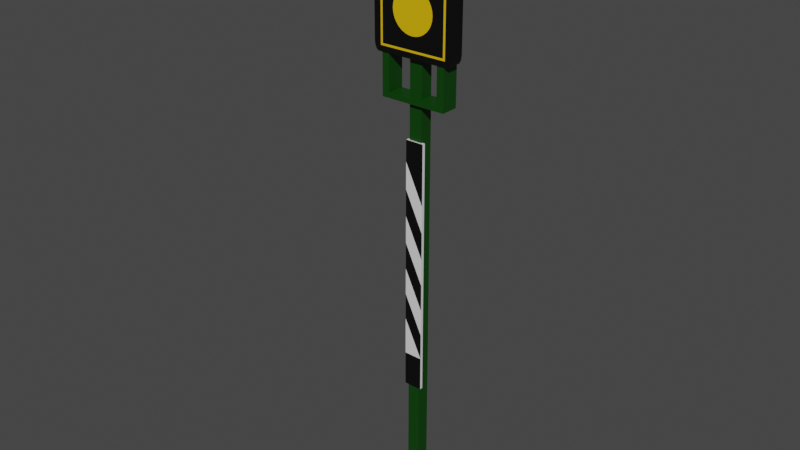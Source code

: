 # Source: Signal_B_0-Signal_B_1.blend  (saved by Blender 3.4.6; exported with 4.5.12 LTS)
import bpy
from mathutils import Matrix  # noqa: F401  (used for matrix-valued properties, if any)

bpy.ops.wm.read_factory_settings(use_empty=True)
scene = bpy.context.scene
scene.name = 'Scene'

# ---- collections
col_collection = bpy.data.collections.new('Collection'); scene.collection.children.link(col_collection)

# ---- materials (node trees are filled in below, after node groups)
mat_material_003 = bpy.data.materials.new('Material.003')
mat_material_003.use_transparent_shadow = False
mat_material_001 = bpy.data.materials.new('Material.001')
mat_material_001.use_transparent_shadow = False
mat_material_002 = bpy.data.materials.new('Material.002')
mat_material_002.use_transparent_shadow = False
mat_material = bpy.data.materials.new('Material')
mat_material.alpha_threshold = 0.0
mat_material.use_transparent_shadow = False
mat_material.roughness = 0.5
mat_material.line_color = (0.0, 0.0, 0.0, 1.0)

# ---- material node trees
mat_material_003.use_nodes = True; mat_material_003.node_tree.nodes.clear()
_N = mat_material_003.node_tree.nodes; _L = mat_material_003.node_tree.links
n0 = _N.new('ShaderNodeBsdfPrincipled'); n0.name = 'Principled BSDF'; n0.location = (10, 300)
n0.distribution = 'GGX'
n0.subsurface_method = 'RANDOM_WALK_SKIN'
n0.inputs[0].default_value = (0.001079, 0.05141, 0.0, 1.0)
n0.inputs[3].default_value = 1.45
n0.inputs[27].default_value = (0.0, 0.0, 0.0, 1.0)
n0.inputs[28].default_value = 1.0
n1 = _N.new('ShaderNodeOutputMaterial'); n1.name = 'Material Output'; n1.location = (300, 300)
_L.new(n0.outputs[0], n1.inputs[0])
n1.is_active_output = True
mat_material_001.use_nodes = True; mat_material_001.node_tree.nodes.clear()
_N = mat_material_001.node_tree.nodes; _L = mat_material_001.node_tree.links
n0 = _N.new('ShaderNodeBsdfPrincipled'); n0.name = 'Principled BSDF'; n0.location = (10, 300)
n0.distribution = 'GGX'
n0.subsurface_method = 'RANDOM_WALK_SKIN'
n0.inputs[0].default_value = (0.0, 0.0, 0.0, 1.0)
n0.inputs[3].default_value = 1.45
n0.inputs[27].default_value = (0.0, 0.0, 0.0, 1.0)
n0.inputs[28].default_value = 1.0
n1 = _N.new('ShaderNodeOutputMaterial'); n1.name = 'Material Output'; n1.location = (300, 300)
_L.new(n0.outputs[0], n1.inputs[0])
n1.is_active_output = True
mat_material_002.use_nodes = True; mat_material_002.node_tree.nodes.clear()
_N = mat_material_002.node_tree.nodes; _L = mat_material_002.node_tree.links
n0 = _N.new('ShaderNodeBsdfPrincipled'); n0.name = 'Principled BSDF'; n0.location = (10, 300)
n0.distribution = 'GGX'
n0.subsurface_method = 'RANDOM_WALK_SKIN'
n0.inputs[0].default_value = (0.8, 0.4877, 0.0, 1.0)
n0.inputs[3].default_value = 1.45
n0.inputs[27].default_value = (0.0, 0.0, 0.0, 1.0)
n0.inputs[28].default_value = 1.0
n1 = _N.new('ShaderNodeOutputMaterial'); n1.name = 'Material Output'; n1.location = (300, 300)
_L.new(n0.outputs[0], n1.inputs[0])
n1.is_active_output = True
mat_material.use_nodes = True; mat_material.node_tree.nodes.clear()
_N = mat_material.node_tree.nodes; _L = mat_material.node_tree.links
n0 = _N.new('ShaderNodeOutputMaterial'); n0.name = 'Material Output'; n0.location = (300, 300)
n1 = _N.new('ShaderNodeBsdfPrincipled'); n1.name = 'Principled BSDF'; n1.location = (10, 300)
n1.distribution = 'GGX'
n1.subsurface_method = 'RANDOM_WALK_SKIN'
n1.inputs[3].default_value = 1.45
n1.inputs[27].default_value = (0.0, 0.0, 0.0, 1.0)
n1.inputs[28].default_value = 1.0
_L.new(n1.outputs[0], n0.inputs[0])
n0.is_active_output = True

# ---- world
world_world = bpy.data.worlds.new('World'); scene.world = world_world
world_world.use_nodes = True; world_world.node_tree.nodes.clear()
_N = world_world.node_tree.nodes; _L = world_world.node_tree.links
n0 = _N.new('ShaderNodeOutputWorld'); n0.name = 'World Output'; n0.location = (300, 300)
n1 = _N.new('ShaderNodeBackground'); n1.name = 'Background'; n1.location = (10, 300)
n1.inputs[0].default_value = (0.05088, 0.05088, 0.05088, 1.0)
_L.new(n1.outputs[0], n0.inputs[0])
n0.is_active_output = True
world_world.color = (0.05088, 0.05088, 0.05088)
world_world.use_sun_shadow = False
world_world.sun_shadow_jitter_overblur = 0.0

# ---- meshes
me_cube_001 = bpy.data.meshes.new('Cube.001')
me_cube_001.from_pydata([(-1.0, -1.0, -0.7913), (-1.0, -1.0, 1.0), (-1.0, 1.0, -0.7913), (-1.0, 1.0, 1.0), (1.0, -1.0, -0.7913), (1.0, -1.0, 1.0), (1.0, 1.0, -0.7913), (1.0, 1.0, 1.0), (-1.0, 1.0, -0.8138), (-1.0, -1.0, -0.8138), (1.0, 1.0, -0.8138), (1.0, -1.0, -0.8138), (-1.0, 1.0, -0.9961), (-1.0, -1.0, -0.9961), (1.0, 1.0, -0.9961), (1.0, -1.0, -0.9961), (-4.007, 1.0, -0.7913), (-4.007, -1.0, -0.7913), (-4.007, 1.0, -0.8138), (-4.007, -1.0, -0.8138), (4.007, -1.0, -0.7913), (4.007, 1.0, -0.7913), (4.007, -1.0, -0.8138), (4.007, 1.0, -0.8138), (5.126, -1.0, -0.7913), (5.126, 1.0, -0.7913), (5.126, -1.0, -0.8138), (5.126, 1.0, -0.8138), (-4.007, 1.0, -0.7913), (-4.007, -1.0, -0.7913), (-5.126, 1.0, -0.7913), (-5.126, -1.0, -0.7913), (-5.126, 1.0, -0.8138), (-5.126, -1.0, -0.8138), (-4.007, 1.0, -1.021), (-4.007, -1.0, -1.021), (4.007, -1.0, -1.021), (4.007, 1.0, -1.021), (5.126, -1.0, -1.021), (5.126, 1.0, -1.021), (-5.126, 1.0, -1.021), (-5.126, -1.0, -1.021), (-1.0, -1.724, -0.7913), (1.0, -1.724, -0.7913), (-1.0, -1.724, -0.8138), (1.0, -1.724, -0.8138), (-4.007, -1.724, -0.8138), (-4.007, -1.724, -0.7913), (4.007, -1.724, -0.7913), (4.007, -1.724, -0.8138), (5.126, -1.724, -0.7913), (5.126, -1.724, -0.8138), (-5.126, -1.724, -0.8138), (-5.126, -1.724, -0.7913), (4.007, -1.724, -1.021), (5.126, -1.724, -1.021), (-5.126, -1.724, -1.021), (-4.007, -1.724, -1.021)], [], [(0, 1, 3, 2), (2, 3, 7, 6), (6, 7, 5, 4), (4, 5, 1, 0), (0, 2, 16, 17), (7, 3, 1, 5), (10, 11, 15, 14), (6, 4, 20, 21), (36, 38, 55, 54), (2, 6, 10, 8), (12, 14, 15, 13), (9, 8, 12, 13), (11, 9, 13, 15), (8, 10, 14, 12), (35, 19, 46, 57), (2, 8, 18, 16), (8, 9, 19, 18), (31, 33, 52, 53), (19, 9, 44, 46), (11, 22, 49, 45), (11, 10, 23, 22), (10, 6, 21, 23), (25, 24, 26, 27), (21, 20, 24, 25), (23, 21, 25, 27), (18, 19, 35, 34), (17, 16, 28, 29), (31, 30, 32, 33), (23, 27, 39, 37), (16, 18, 32, 30), (17, 16, 30, 31), (36, 37, 39, 38), (34, 35, 41, 40), (24, 20, 48, 50), (33, 32, 40, 41), (27, 26, 38, 39), (32, 18, 34, 40), (22, 23, 37, 36), (22, 36, 54, 49), (43, 42, 44, 45), (46, 47, 53, 52), (44, 42, 47, 46), (48, 49, 51, 50), (43, 45, 49, 48), (46, 52, 56, 57), (51, 49, 54, 55), (17, 31, 53, 47), (9, 11, 45, 44), (33, 41, 56, 52), (26, 24, 50, 51), (41, 35, 57, 56), (4, 0, 42, 43), (38, 26, 51, 55), (20, 4, 43, 48), (0, 17, 47, 42)])
_uv = me_cube_001.uv_layers.new(name='UVMap')
_uv.uv.foreach_set('vector', [0.375, 0.0, 0.625, 0.0, 0.625, 0.25, 0.375, 0.25, 0.375, 0.25, 0.625, 0.25, 0.625, 0.5, 0.375, 0.5, 0.375, 0.5, 0.625, 0.5, 0.625, 0.75, 0.375, 0.75, 0.375, 0.75, 0.625, 0.75, 0.625, 1.0, 0.375, 1.0, 0.375, 0.0, 0.375, 0.25, 0.375, 0.25, 0.375, 0.0, 0.625, 0.5, 0.875, 0.5, 0.875, 0.75, 0.625, 0.75, 0.375, 0.5, 0.375, 0.75, 0.375, 0.75, 0.375, 0.5, 0.375, 0.5, 0.375, 0.75, 0.375, 0.75, 0.375, 0.5, 0.375, 0.75, 0.375, 0.75, 0.375, 0.75, 0.375, 0.75, 0.375, 0.25, 0.375, 0.5, 0.375, 0.5, 0.375, 0.25, 0.125, 0.5, 0.375, 0.5, 0.375, 0.75, 0.125, 0.75, 0.375, 0.0, 0.375, 0.25, 0.375, 0.25, 0.375, 0.0, 0.375, 0.75, 0.375, 1.0, 0.375, 1.0, 0.375, 0.75, 0.375, 0.25, 0.375, 0.5, 0.375, 0.5, 0.375, 0.25, 0.375, 0.0, 0.375, 0.0, 0.375, 0.0, 0.375, 0.0, 0.375, 0.25, 0.375, 0.25, 0.375, 0.25, 0.375, 0.25, 0.375, 0.25, 0.375, 0.0, 0.375, 0.0, 0.375, 0.25, 0.375, 0.0, 0.375, 0.0, 0.375, 0.0, 0.375, 0.0, 0.375, 0.0, 0.375, 0.0, 0.375, 0.0, 0.375, 0.0, 0.375, 0.75, 0.375, 0.75, 0.375, 0.75, 0.375, 0.75, 0.375, 0.75, 0.375, 0.5, 0.375, 0.5, 0.375, 0.75, 0.375, 0.5, 0.375, 0.5, 0.375, 0.5, 0.375, 0.5, 0.375, 0.5, 0.375, 0.75, 0.375, 0.75, 0.375, 0.5, 0.375, 0.5, 0.375, 0.75, 0.375, 0.75, 0.375, 0.5, 0.375, 0.5, 0.375, 0.5, 0.375, 0.5, 0.375, 0.5, 0.375, 0.25, 0.375, 0.0, 0.375, 0.0, 0.375, 0.25, 0.375, 0.0, 0.375, 0.25, 0.375, 0.25, 0.375, 0.0, 0.375, 0.0, 0.375, 0.25, 0.375, 0.25, 0.375, 0.0, 0.375, 0.5, 0.375, 0.5, 0.375, 0.5, 0.375, 0.5, 0.375, 0.25, 0.375, 0.25, 0.375, 0.25, 0.375, 0.25, 0.375, 0.0, 0.375, 0.25, 0.375, 0.25, 0.375, 0.0, 0.375, 0.75, 0.375, 0.5, 0.375, 0.5, 0.375, 0.75, 0.375, 0.25, 0.375, 0.0, 0.375, 0.0, 0.375, 0.25, 0.375, 0.75, 0.375, 0.75, 0.375, 0.75, 0.375, 0.75, 0.375, 0.0, 0.375, 0.25, 0.375, 0.25, 0.375, 0.0, 0.375, 0.5, 0.375, 0.75, 0.375, 0.75, 0.375, 0.5, 0.375, 0.25, 0.375, 0.25, 0.375, 0.25, 0.375, 0.25, 0.375, 0.75, 0.375, 0.5, 0.375, 0.5, 0.375, 0.75, 0.375, 0.75, 0.375, 0.75, 0.375, 0.75, 0.375, 0.75, 0.375, 0.75, 0.375, 1.0, 0.375, 1.0, 0.375, 0.75, 0.375, 1.0, 0.375, 1.0, 0.375, 1.0, 0.375, 1.0, 0.375, 1.0, 0.375, 1.0, 0.375, 1.0, 0.375, 1.0, 0.375, 0.75, 0.375, 0.75, 0.375, 0.75, 0.375, 0.75, 0.375, 0.75, 0.375, 0.75, 0.375, 0.75, 0.375, 0.75, 0.375, 1.0, 0.375, 1.0, 0.375, 1.0, 0.375, 1.0, 0.375, 0.75, 0.375, 0.75, 0.375, 0.75, 0.375, 0.75, 0.375, 0.0, 0.375, 0.0, 0.375, 0.0, 0.375, 0.0, 0.375, 1.0, 0.375, 0.75, 0.375, 0.75, 0.375, 1.0, 0.375, 0.0, 0.375, 0.0, 0.375, 0.0, 0.375, 0.0, 0.375, 0.75, 0.375, 0.75, 0.375, 0.75, 0.375, 0.75, 0.375, 0.0, 0.375, 0.0, 0.375, 0.0, 0.375, 0.0, 0.375, 0.75, 0.375, 1.0, 0.375, 1.0, 0.375, 0.75, 0.375, 0.75, 0.375, 0.75, 0.375, 0.75, 0.375, 0.75, 0.375, 0.75, 0.375, 0.75, 0.375, 0.75, 0.375, 0.75, 0.375, 0.0, 0.375, 0.0, 0.375, 0.0, 0.375, 0.0])
me_cube_001.materials.append(mat_material_003)
me_cube_001.update()
me_cube_002 = bpy.data.meshes.new('Cube.002')
me_cube_002.from_pydata([(-0.07373, -0.5273, 0.683), (2.633e-10, -0.5273, 0.6867), (-0.1446, -0.5273, 0.672), (-0.21, -0.5273, 0.6541), (-0.2672, -0.5273, 0.6301), (-0.3142, -0.5273, 0.6008), (-0.3492, -0.5273, 0.5674), (-0.3707, -0.5273, 0.5311), (-0.3779, -0.5273, 0.4934), (-0.3707, -0.5273, 0.4556), (-0.3492, -0.5273, 0.4194), (-0.3142, -0.5273, 0.3859), (-0.2672, -0.5273, 0.3566), (-0.21, -0.5273, 0.3326), (-0.1446, -0.5273, 0.3147), (-0.07373, -0.5273, 0.3037), (2.633e-10, -0.5273, 0.3), (0.07373, -0.5273, 0.3037), (0.1446, -0.5273, 0.3147), (0.21, -0.5273, 0.3326), (0.2672, -0.5273, 0.3566), (0.3142, -0.5273, 0.3859), (0.3492, -0.5273, 0.4194), (0.3707, -0.5273, 0.4556), (0.3779, -0.5273, 0.4934), (0.3707, -0.5273, 0.5311), (0.3492, -0.5273, 0.5674), (0.3142, -0.5273, 0.6008), (0.2672, -0.5273, 0.6301), (0.21, -0.5273, 0.6541), (0.1446, -0.5273, 0.672), (0.07373, -0.5273, 0.683), (-0.8807, -1.0, -0.9391), (-0.8807, -1.0, 0.9391), (0.8807, -1.0, -0.9391), (0.8807, -1.0, 0.9391), (-0.9398, -1.0, -0.9676), (-0.9398, -1.0, 0.9676), (0.9398, -1.0, 0.9676), (0.9398, -1.0, -0.9676), (0.2191, -1.0, -0.2051), (0.476, -1.0, -0.313), (0.5724, -1.0, -0.4757), (0.5614, -1.0, -0.4185), (0.5614, -1.0, -0.5328), (0.5289, -1.0, -0.3636), (0.318, -1.0, -0.2322), (0.4048, -1.0, -0.2686), (-0.5614, -1.0, -0.5328), (-0.5724, -1.0, -0.4757), (-0.5289, -1.0, -0.5878), (-0.5289, -1.0, -0.3636), (-0.5614, -1.0, -0.4185), (-0.4048, -1.0, -0.2686), (-0.318, -1.0, -0.7192), (-0.318, -1.0, -0.2322), (-0.4048, -1.0, -0.6828), (-0.2191, -1.0, -0.7463), (-0.476, -1.0, -0.6384), (-0.476, -1.0, -0.313), (-0.1117, -1.0, -0.7629), (-0.1117, -1.0, -0.1884), (0.1117, -1.0, -0.1884), (0.0, -1.0, -0.7686), (0.0, -1.0, -0.1828), (0.2191, -1.0, -0.7463), (0.318, -1.0, -0.7192), (0.5289, -1.0, -0.5878), (0.4048, -1.0, -0.6828), (0.476, -1.0, -0.6384), (0.1117, -1.0, -0.7629), (-0.2191, -1.0, -0.2051), (-0.3492, -1.0, 0.5674), (-0.3142, -1.0, 0.6008), (0.21, -1.0, 0.3326), (0.1446, -1.0, 0.3147), (-0.3707, -1.0, 0.5311), (-0.07373, -1.0, 0.683), (-0.07373, -1.0, 0.3037), (0.2672, -1.0, 0.3566), (-0.1446, -1.0, 0.3147), (0.3142, -1.0, 0.3859), (0.2672, -1.0, 0.6301), (-0.1446, -1.0, 0.672), (2.633e-10, -1.0, 0.3), (-0.21, -1.0, 0.6541), (0.21, -1.0, 0.6541), (0.1446, -1.0, 0.672), (0.07373, -1.0, 0.683), (2.633e-10, -1.0, 0.6867), (0.3492, -1.0, 0.4194), (-0.3779, -1.0, 0.4934), (0.3142, -1.0, 0.6008), (0.3492, -1.0, 0.5674), (0.3707, -1.0, 0.5311), (-0.3707, -1.0, 0.4556), (-0.2672, -1.0, 0.3566), (-0.21, -1.0, 0.3326), (0.3707, -1.0, 0.4556), (0.3779, -1.0, 0.4934), (-0.3492, -1.0, 0.4194), (-0.3142, -1.0, 0.3859), (-0.2672, -1.0, 0.6301), (0.07373, -1.0, 0.3037), (-0.3492, -0.7311, 0.5674), (-0.3142, -0.7311, 0.6008), (-0.3707, -0.7311, 0.5311), (-0.07373, -0.7311, 0.683), (0.2672, -0.7311, 0.6301), (-0.1446, -0.7311, 0.672), (-0.21, -0.7311, 0.6541), (0.21, -0.7311, 0.6541), (0.1446, -0.7311, 0.672), (0.07373, -0.7311, 0.683), (2.633e-10, -0.7311, 0.6867), (-0.3779, -0.7311, 0.4934), (0.3142, -0.7311, 0.6008), (0.3492, -0.7311, 0.5674), (0.3707, -0.7311, 0.5311), (0.3779, -0.7311, 0.4934), (-0.2672, -0.7311, 0.6301), (-0.3492, -2.554, 0.5674), (-0.3142, -3.118, 0.6008), (-0.3707, -2.064, 0.5311), (-0.07373, -5.147, 0.683), (0.2672, -3.716, 0.6301), (-0.1446, -4.796, 0.672), (-0.21, -4.297, 0.6541), (0.21, -4.297, 0.6541), (0.1446, -4.796, 0.672), (0.07373, -5.147, 0.683), (2.633e-10, -5.278, 0.6867), (-0.3779, -1.673, 0.4934), (0.3142, -3.118, 0.6008), (0.3492, -2.554, 0.5674), (0.3707, -2.064, 0.5311), (0.3779, -1.673, 0.4934), (-0.2672, -3.716, 0.6301), (-0.3363, -0.7311, 0.5571), (-0.3041, -0.7311, 0.5878), (-0.3553, -0.7311, 0.5252), (-0.07205, -0.7311, 0.6666), (0.2597, -0.7311, 0.6155), (-0.1412, -0.7311, 0.6559), (-0.2046, -0.7311, 0.6386), (0.2046, -0.7311, 0.6386), (0.1412, -0.7311, 0.6559), (0.07205, -0.7311, 0.6666), (2.633e-10, -0.7311, 0.6702), (-0.3618, -0.7311, 0.4902), (0.3041, -0.7311, 0.5878), (0.3363, -0.7311, 0.5571), (0.3553, -0.7311, 0.5252), (0.3618, -0.7311, 0.4902), (-0.2597, -0.7311, 0.6155), (-0.3377, -2.554, 0.5556), (-0.3054, -3.118, 0.5869), (-0.3564, -2.064, 0.5229), (-0.07275, -5.147, 0.6666), (0.2608, -3.716, 0.6149), (-0.142, -4.796, 0.6557), (-0.2055, -4.297, 0.6383), (0.2055, -4.297, 0.6383), (0.142, -4.796, 0.6557), (0.07275, -5.147, 0.6666), (2.633e-10, -5.278, 0.6702), (-0.3618, -1.673, 0.4902), (0.3054, -3.118, 0.5869), (0.3377, -2.554, 0.5556), (0.3564, -2.064, 0.5229), (0.3618, -1.673, 0.4902), (-0.2608, -3.716, 0.6149), (-0.9994, 0.1889, -1.045), (-1.124, 0.1889, -0.9203), (-1.062, 0.1889, -1.028), (-1.107, 0.1889, -0.9825), (-1.124, 0.1889, 0.9203), (-0.9994, 0.1889, 1.045), (-1.107, 0.1889, 0.9825), (-1.062, 0.1889, 1.028), (1.124, 0.1889, -0.9203), (0.9994, 0.1889, -1.045), (1.107, 0.1889, -0.9825), (1.062, 0.1889, -1.028), (0.9994, 0.1889, 1.045), (1.124, 0.1889, 0.9203), (1.062, 0.1889, 1.028), (1.107, 0.1889, 0.9825), (-1.124, -1.0, -0.9203), (-0.9994, -1.0, -1.045), (-1.009, -1.0, -0.9966), (-1.107, -1.0, -0.9825), (-1.062, -1.0, -1.028), (-0.9994, -1.0, 1.045), (-1.124, -1.0, 0.9203), (-1.009, -1.0, 0.9966), (-1.062, -1.0, 1.028), (-1.107, -1.0, 0.9825), (1.124, -1.0, 0.9203), (0.9994, -1.0, 1.045), (1.009, -1.0, 0.9966), (1.107, -1.0, 0.9825), (1.062, -1.0, 1.028), (0.9994, -1.0, -1.045), (1.124, -1.0, -0.9203), (1.009, -1.0, -0.9966), (1.062, -1.0, -1.028), (1.107, -1.0, -0.9825)], [], [(0, 2, 3, 4, 5, 6, 7, 8, 9, 10, 11, 12, 13, 14, 15, 16, 17, 18, 19, 20, 21, 22, 23, 24, 25, 26, 27, 28, 29, 30, 31, 1), (184, 177, 193, 199), (172, 181, 203, 189), (39, 36, 190, 189, 203, 205), (50, 32, 34, 67, 69, 68, 66, 65, 70, 63, 60, 57, 54, 56, 58), (34, 35, 99, 98, 90, 81, 79, 74, 75, 103, 84, 78, 80, 97, 96, 101, 100, 95, 91, 33, 32, 50, 48, 49, 52, 51, 59, 53, 55, 71, 61, 64, 62, 40, 46, 47, 41, 45, 43, 42, 44, 67), (67, 44, 42, 43, 45, 41, 47, 46, 40, 62, 64, 61, 71, 55, 53, 59, 51, 52, 49, 48, 50, 58, 56, 54, 57, 60, 63, 70, 65, 66, 68, 69), (188, 194, 176, 173), (180, 185, 198, 204), (37, 38, 200, 199, 193, 195), (36, 37, 195, 194, 188, 190), (38, 39, 205, 204, 198, 200), (32, 33, 37, 36), (35, 34, 39, 38), (34, 32, 36, 39), (33, 35, 38, 37), (76, 7, 8, 91), (102, 4, 5, 73), (90, 22, 23, 98), (91, 8, 9, 95), (77, 0, 2, 83), (72, 6, 7, 76), (79, 20, 21, 81), (73, 5, 6, 72), (103, 17, 18, 75), (101, 11, 12, 96), (78, 15, 16, 84), (99, 24, 25, 94), (87, 30, 31, 88), (75, 18, 19, 74), (96, 12, 13, 97), (88, 31, 1, 89), (95, 9, 10, 100), (86, 29, 30, 87), (85, 3, 4, 102), (82, 28, 29, 86), (33, 91, 76, 72, 73, 102, 85, 83, 77, 89, 88, 87, 86, 82, 92, 93, 94, 99, 35), (98, 23, 24, 99), (93, 26, 27, 92), (89, 1, 0, 77), (74, 19, 20, 79), (80, 14, 15, 78), (81, 21, 22, 90), (94, 25, 26, 93), (84, 16, 17, 103), (92, 27, 28, 82), (100, 10, 11, 101), (83, 2, 3, 85), (97, 13, 14, 80), (112, 113, 130, 129), (119, 118, 135, 136), (113, 114, 131, 130), (120, 105, 122, 137), (106, 115, 132, 123), (105, 104, 121, 122), (110, 120, 137, 127), (116, 108, 125, 133), (104, 106, 123, 121), (118, 117, 134, 135), (107, 109, 126, 124), (111, 112, 129, 128), (109, 110, 127, 126), (117, 116, 133, 134), (108, 111, 128, 125), (114, 107, 124, 131), (146, 163, 164, 147), (153, 170, 169, 152), (147, 164, 165, 148), (154, 171, 156, 139), (140, 157, 166, 149), (139, 156, 155, 138), (144, 161, 171, 154), (150, 167, 159, 142), (138, 155, 157, 140), (152, 169, 168, 151), (141, 158, 160, 143), (145, 162, 163, 146), (143, 160, 161, 144), (151, 168, 167, 150), (142, 159, 162, 145), (148, 165, 158, 141), (104, 105, 139, 138), (106, 104, 138, 140), (109, 107, 141, 143), (110, 109, 143, 144), (111, 108, 142, 145), (113, 112, 146, 147), (114, 113, 147, 148), (115, 106, 140, 149), (108, 116, 150, 142), (117, 118, 152, 151), (112, 111, 145, 146), (116, 117, 151, 150), (107, 114, 148, 141), (118, 119, 153, 152), (105, 120, 154, 139), (120, 110, 144, 154), (122, 121, 155, 156), (121, 123, 157, 155), (124, 126, 160, 158), (126, 127, 161, 160), (125, 128, 162, 159), (129, 130, 164, 163), (130, 131, 165, 164), (123, 132, 166, 157), (133, 125, 159, 167), (135, 134, 168, 169), (128, 129, 163, 162), (134, 133, 167, 168), (131, 124, 158, 165), (136, 135, 169, 170), (137, 122, 156, 171), (127, 137, 171, 161), (119, 136, 170, 153), (132, 115, 149, 166), (188, 191, 190), (191, 192, 190), (192, 189, 190), (193, 196, 195), (196, 197, 195), (197, 194, 195), (198, 201, 200), (201, 202, 200), (202, 199, 200), (203, 206, 205), (206, 207, 205), (207, 204, 205), (172, 189, 192, 174), (174, 192, 191, 175), (175, 191, 188, 173), (176, 194, 197, 178), (178, 197, 196, 179), (179, 196, 193, 177), (184, 199, 202, 186), (186, 202, 201, 187), (187, 201, 198, 185), (180, 204, 207, 182), (182, 207, 206, 183), (183, 206, 203, 181), (172, 174, 175, 173, 176, 178, 179, 177, 184, 186, 187, 185, 180, 182, 183, 181)])
me_cube_002.polygons.foreach_set('use_smooth', [0, 0, 0, 0, 0, 0, 0, 0, 0, 0, 0, 0, 0, 0, 0, 0, 0, 0, 0, 0, 0, 0, 0, 0, 0, 0, 0, 0, 0, 0, 0, 0, 0, 0, 0, 0, 0, 0, 0, 0, 0, 0, 0, 0, 0, 0, 0, 0, 0, 1, 1, 1, 1, 1, 1, 1, 1, 1, 1, 1, 1, 1, 1, 1, 1, 1, 1, 1, 1, 1, 1, 1, 1, 1, 1, 1, 1, 1, 1, 1, 1, 1, 1, 1, 1, 1, 1, 1, 1, 1, 1, 1, 1, 1, 1, 1, 1, 1, 1, 1, 1, 1, 1, 1, 1, 1, 1, 1, 1, 1, 1, 1, 1, 1, 1, 0, 0, 0, 0, 0, 0, 0, 0, 0, 0, 0, 0, 0, 0, 0, 0, 0, 0, 0, 0, 0, 0, 0, 0, 0])
me_cube_002.polygons.foreach_set('material_index', [0, 0, 0, 0, 0, 0, 1, 0, 0, 0, 0, 0, 1, 1, 1, 1, 0, 0, 0, 0, 0, 0, 0, 0, 0, 0, 0, 0, 0, 0, 0, 0, 0, 0, 0, 0, 0, 0, 0, 0, 0, 0, 0, 0, 0, 0, 0, 0, 0, 0, 0, 0, 0, 0, 0, 0, 0, 0, 0, 0, 0, 0, 0, 0, 0, 0, 0, 0, 0, 0, 0, 0, 0, 0, 0, 0, 0, 0, 0, 0, 0, 0, 0, 0, 0, 0, 0, 0, 0, 0, 0, 0, 0, 0, 0, 0, 0, 0, 0, 0, 0, 0, 0, 0, 0, 0, 0, 0, 0, 0, 0, 0, 0, 0, 0, 0, 0, 0, 0, 0, 0, 0, 0, 0, 0, 0, 0, 0, 0, 0, 0, 0, 0, 0, 0, 0, 0, 0, 0, 0])
_uv = me_cube_002.uv_layers.new(name='UVMap')
_uv.uv.foreach_set('vector', [0.0, 0.0, 0.0, 0.0, 0.0, 0.0, 0.0, 0.0, 0.0, 0.0, 0.0, 0.0, 0.0, 0.0, 0.0, 0.0, 0.0, 0.0, 0.0, 0.0, 0.0, 0.0, 0.0, 0.0, 0.0, 0.0, 0.0, 0.0, 0.0, 0.0, 0.0, 0.0, 0.0, 0.0, 0.0, 0.0, 0.0, 0.0, 0.0, 0.0, 0.0, 0.0, 0.0, 0.0, 0.0, 0.0, 0.0, 0.0, 0.0, 0.0, 0.0, 0.0, 0.0, 0.0, 0.0, 0.0, 0.0, 0.0, 0.0, 0.0, 0.0, 0.0, 0.0, 0.0, 0.6388, 0.5, 0.8612, 0.5, 0.8612, 0.75, 0.6388, 0.75, 0.1388, 0.5, 0.3612, 0.5, 0.3612, 0.75, 0.1388, 0.75, 0.3825, 0.7575, 0.3825, 0.9925, 0.3797, 0.9953, 0.375, 0.9862, 0.375, 0.7638, 0.3797, 0.7547, 0.431, 0.9411, 0.3897, 0.9851, 0.3897, 0.7649, 0.431, 0.8089, 0.425, 0.8155, 0.4198, 0.8244, 0.4155, 0.8352, 0.4124, 0.8476, 0.4104, 0.861, 0.4097, 0.875, 0.4104, 0.889, 0.4124, 0.9024, 0.4155, 0.9148, 0.4198, 0.9256, 0.425, 0.9345, 0.3897, 0.7649, 0.6103, 0.7649, 0.5565, 0.8177, 0.5512, 0.8188, 0.546, 0.8221, 0.5412, 0.8273, 0.5371, 0.8345, 0.5336, 0.8432, 0.5311, 0.8531, 0.5295, 0.8638, 0.529, 0.875, 0.5295, 0.8862, 0.5311, 0.8969, 0.5336, 0.9068, 0.5371, 0.9155, 0.5412, 0.9227, 0.546, 0.9279, 0.5512, 0.9312, 0.5565, 0.9323, 0.6103, 0.9851, 0.3897, 0.9851, 0.431, 0.9411, 0.4374, 0.9452, 0.4441, 0.9466, 0.4508, 0.9452, 0.4573, 0.9411, 0.4632, 0.9345, 0.4685, 0.9256, 0.4727, 0.9148, 0.4759, 0.9024, 0.4779, 0.889, 0.4785, 0.875, 0.4779, 0.861, 0.4759, 0.8476, 0.4727, 0.8352, 0.4685, 0.8244, 0.4632, 0.8155, 0.4573, 0.8089, 0.4508, 0.8048, 0.4441, 0.8034, 0.4374, 0.8048, 0.431, 0.8089, 0.431, 0.8089, 0.4374, 0.8048, 0.4441, 0.8034, 0.4508, 0.8048, 0.4573, 0.8089, 0.4632, 0.8155, 0.4685, 0.8244, 0.4727, 0.8352, 0.4759, 0.8476, 0.4779, 0.861, 0.4785, 0.875, 0.4779, 0.889, 0.4759, 0.9024, 0.4727, 0.9148, 0.4685, 0.9256, 0.4632, 0.9345, 0.4573, 0.9411, 0.4508, 0.9452, 0.4441, 0.9466, 0.4374, 0.9452, 0.431, 0.9411, 0.425, 0.9345, 0.4198, 0.9256, 0.4155, 0.9148, 0.4124, 0.9024, 0.4104, 0.889, 0.4097, 0.875, 0.4104, 0.861, 0.4124, 0.8476, 0.4155, 0.8352, 0.4198, 0.8244, 0.425, 0.8155, 0.3899, 0.0, 0.6101, 0.0, 0.6101, 0.25, 0.3899, 0.25, 0.3899, 0.5, 0.6101, 0.5, 0.6101, 0.75, 0.3899, 0.75, 0.6175, 0.9925, 0.6175, 0.7575, 0.6203, 0.7547, 0.625, 0.7638, 0.625, 0.9862, 0.6203, 0.9953, 0.3825, 0.9925, 0.6175, 0.9925, 0.6203, 0.9953, 0.6101, 1.0, 0.3899, 1.0, 0.3797, 0.9953, 0.6175, 0.7575, 0.3825, 0.7575, 0.3797, 0.7547, 0.3899, 0.75, 0.6101, 0.75, 0.6203, 0.7547, 0.3897, 0.9851, 0.6103, 0.9851, 0.6175, 0.9925, 0.3825, 0.9925, 0.6103, 0.7649, 0.3897, 0.7649, 0.3825, 0.7575, 0.6175, 0.7575, 0.3897, 0.7649, 0.3897, 0.9851, 0.3825, 0.9925, 0.3825, 0.7575, 0.6103, 0.9851, 0.6103, 0.7649, 0.6175, 0.7575, 0.6175, 0.9925, 0.0, 0.0, 0.0, 0.0, 0.0, 0.0, 0.0, 0.0, 0.0, 0.0, 0.0, 0.0, 0.0, 0.0, 0.0, 0.0, 0.0, 0.0, 0.0, 0.0, 0.0, 0.0, 0.0, 0.0, 0.0, 0.0, 0.0, 0.0, 0.0, 0.0, 0.0, 0.0, 0.0, 0.0, 0.0, 0.0, 0.0, 0.0, 0.0, 0.0, 0.0, 0.0, 0.0, 0.0, 0.0, 0.0, 0.0, 0.0, 0.0, 0.0, 0.0, 0.0, 0.0, 0.0, 0.0, 0.0, 0.0, 0.0, 0.0, 0.0, 0.0, 0.0, 0.0, 0.0, 0.0, 0.0, 0.0, 0.0, 0.0, 0.0, 0.0, 0.0, 0.0, 0.0, 0.0, 0.0, 0.0, 0.0, 0.0, 0.0, 0.0, 0.0, 0.0, 0.0, 0.0, 0.0, 0.0, 0.0, 0.0, 0.0, 0.0, 0.0, 0.0, 0.0, 0.0, 0.0, 0.0, 0.0, 0.0, 0.0, 0.0, 0.0, 0.0, 0.0, 0.0, 0.0, 0.0, 0.0, 0.0, 0.0, 0.0, 0.0, 0.0, 0.0, 0.0, 0.0, 0.0, 0.0, 0.0, 0.0, 0.0, 0.0, 0.0, 0.0, 0.0, 0.0, 0.0, 0.0, 0.0, 0.0, 0.0, 0.0, 0.0, 0.0, 0.0, 0.0, 0.0, 0.0, 0.0, 0.0, 0.0, 0.0, 0.0, 0.0, 0.0, 0.0, 0.0, 0.0, 0.0, 0.0, 0.0, 0.0, 0.0, 0.0, 0.0, 0.0, 0.0, 0.0, 0.0, 0.0, 0.6103, 0.9851, 0.5565, 0.9323, 0.5619, 0.9312, 0.5671, 0.9279, 0.5718, 0.9227, 0.576, 0.9155, 0.5794, 0.9068, 0.582, 0.8969, 0.5836, 0.8862, 0.5841, 0.875, 0.5836, 0.8638, 0.582, 0.8531, 0.5794, 0.8432, 0.576, 0.8345, 0.5718, 0.8273, 0.5671, 0.8221, 0.5619, 0.8188, 0.5565, 0.8177, 0.6103, 0.7649, 0.0, 0.0, 0.0, 0.0, 0.0, 0.0, 0.0, 0.0, 0.0, 0.0, 0.0, 0.0, 0.0, 0.0, 0.0, 0.0, 0.0, 0.0, 0.0, 0.0, 0.0, 0.0, 0.0, 0.0, 0.0, 0.0, 0.0, 0.0, 0.0, 0.0, 0.0, 0.0, 0.0, 0.0, 0.0, 0.0, 0.0, 0.0, 0.0, 0.0, 0.0, 0.0, 0.0, 0.0, 0.0, 0.0, 0.0, 0.0, 0.0, 0.0, 0.0, 0.0, 0.0, 0.0, 0.0, 0.0, 0.0, 0.0, 0.0, 0.0, 0.0, 0.0, 0.0, 0.0, 0.0, 0.0, 0.0, 0.0, 0.0, 0.0, 0.0, 0.0, 0.0, 0.0, 0.0, 0.0, 0.0, 0.0, 0.0, 0.0, 0.0, 0.0, 0.0, 0.0, 0.0, 0.0, 0.0, 0.0, 0.0, 0.0, 0.0, 0.0, 0.0, 0.0, 0.0, 0.0, 0.0, 0.0, 0.0, 0.0, 0.0, 0.0, 0.0, 0.0, 0.0, 0.0, 0.0, 0.0, 0.0, 0.0, 0.0, 0.0, 0.0, 0.0, 0.0, 0.0, 0.0, 0.0, 0.0, 0.0, 0.0, 0.0, 0.0, 0.0, 0.0, 0.0, 0.0, 0.0, 0.0, 0.0, 0.0, 0.0, 0.0, 0.0, 0.0, 0.0, 0.0, 0.0, 0.0, 0.0, 0.0, 0.0, 0.0, 0.0, 0.0, 0.0, 0.0, 0.0, 0.0, 0.0, 0.0, 0.0, 0.0, 0.0, 0.0, 0.0, 0.0, 0.0, 0.0, 0.0, 0.0, 0.0, 0.0, 0.0, 0.0, 0.0, 0.0, 0.0, 0.0, 0.0, 0.0, 0.0, 0.0, 0.0, 0.0, 0.0, 0.0, 0.0, 0.0, 0.0, 0.0, 0.0, 0.0, 0.0, 0.0, 0.0, 0.0, 0.0, 0.0, 0.0, 0.0, 0.0, 0.0, 0.0, 0.0, 0.0, 0.0, 0.0, 0.0, 0.0, 0.0, 0.0, 0.0, 0.0, 0.0, 0.0, 0.0, 0.0, 0.0, 0.0, 0.0, 0.0, 0.0, 0.0, 0.0, 0.0, 0.0, 0.0, 0.0, 0.0, 0.0, 0.0, 0.0, 0.0, 0.0, 0.0, 0.0, 0.0, 0.0, 0.0, 0.0, 0.0, 0.0, 0.0, 0.0, 0.0, 0.0, 0.0, 0.0, 0.0, 0.0, 0.0, 0.0, 0.0, 0.0, 0.0, 0.0, 0.0, 0.0, 0.0, 0.0, 0.0, 0.0, 0.0, 0.0, 0.0, 0.0, 0.0, 0.0, 0.0, 0.0, 0.0, 0.0, 0.0, 0.0, 0.0, 0.0, 0.0, 0.0, 0.0, 0.0, 0.0, 0.0, 0.0, 0.0, 0.0, 0.0, 0.0, 0.0, 0.0, 0.0, 0.0, 0.0, 0.0, 0.0, 0.0, 0.0, 0.0, 0.0, 0.0, 0.0, 0.0, 0.0, 0.0, 0.0, 0.0, 0.0, 0.0, 0.0, 0.0, 0.0, 0.0, 0.0, 0.0, 0.0, 0.0, 0.0, 0.0, 0.0, 0.0, 0.0, 0.0, 0.0, 0.0, 0.0, 0.0, 0.0, 0.0, 0.0, 0.0, 0.0, 0.0, 0.0, 0.0, 0.0, 0.0, 0.0, 0.0, 0.0, 0.0, 0.0, 0.0, 0.0, 0.0, 0.0, 0.0, 0.0, 0.0, 0.0, 0.0, 0.0, 0.0, 0.0, 0.0, 0.0, 0.0, 0.0, 0.0, 0.0, 0.0, 0.0, 0.0, 0.0, 0.0, 0.0, 0.0, 0.0, 0.0, 0.0, 0.0, 0.0, 0.0, 0.0, 0.0, 0.0, 0.0, 0.0, 0.0, 0.0, 0.0, 0.0, 0.0, 0.0, 0.0, 0.0, 0.0, 0.0, 0.0, 0.0, 0.0, 0.0, 0.0, 0.0, 0.0, 0.0, 0.0, 0.0, 0.0, 0.0, 0.0, 0.0, 0.0, 0.0, 0.0, 0.0, 0.0, 0.0, 0.0, 0.0, 0.0, 0.0, 0.0, 0.0, 0.0, 0.0, 0.0, 0.0, 0.0, 0.0, 0.0, 0.0, 0.0, 0.0, 0.0, 0.0, 0.0, 0.0, 0.0, 0.0, 0.0, 0.0, 0.0, 0.0, 0.0, 0.0, 0.0, 0.0, 0.0, 0.0, 0.0, 0.0, 0.0, 0.0, 0.0, 0.0, 0.0, 0.0, 0.0, 0.0, 0.0, 0.0, 0.0, 0.0, 0.0, 0.0, 0.0, 0.0, 0.0, 0.0, 0.0, 0.0, 0.0, 0.0, 0.0, 0.0, 0.0, 0.0, 0.0, 0.0, 0.0, 0.0, 0.0, 0.0, 0.0, 0.0, 0.0, 0.0, 0.0, 0.0, 0.0, 0.0, 0.0, 0.0, 0.0, 0.0, 0.0, 0.0, 0.0, 0.0, 0.0, 0.0, 0.0, 0.0, 0.0, 0.0, 0.0, 0.0, 0.0, 0.0, 0.0, 0.0, 0.0, 0.0, 0.0, 0.0, 0.0, 0.0, 0.0, 0.0, 0.0, 0.0, 0.0, 0.0, 0.0, 0.0, 0.0, 0.0, 0.0, 0.0, 0.0, 0.0, 0.0, 0.0, 0.0, 0.0, 0.0, 0.0, 0.0, 0.0, 0.0, 0.0, 0.0, 0.0, 0.0, 0.0, 0.0, 0.0, 0.0, 0.0, 0.0, 0.0, 0.0, 0.0, 0.0, 0.0, 0.0, 0.0, 0.0, 0.0, 0.0, 0.0, 0.0, 0.0, 0.0, 0.0, 0.0, 0.0, 0.0, 0.0, 0.0, 0.0, 0.0, 0.0, 0.0, 0.0, 0.0, 0.0, 0.0, 0.0, 0.0, 0.0, 0.0, 0.0, 0.0, 0.0, 0.0, 0.0, 0.0, 0.0, 0.0, 0.0, 0.0, 0.0, 0.0, 0.0, 0.0, 0.0, 0.0, 0.0, 0.0, 0.0, 0.0, 0.0, 0.0, 0.0, 0.0, 0.0, 0.0, 0.0, 0.0, 0.0, 0.0, 0.0, 0.0, 0.0, 0.0, 0.0, 0.0, 0.0, 0.0, 0.0, 0.0, 0.0, 0.0, 0.0, 0.0, 0.0, 0.0, 0.0, 0.0, 0.0, 0.0, 0.0, 0.0, 0.0, 0.0, 0.0, 0.0, 0.0, 0.0, 0.0, 0.0, 0.0, 0.0, 0.3768, 0.9982, 0.3765, 0.9985, 0.3797, 0.9953, 0.3765, 0.9985, 0.3774, 0.9976, 0.3797, 0.9953, 0.3774, 0.9976, 0.375, 0.9862, 0.3797, 0.9953, 0.6207, 0.9957, 0.6226, 0.9976, 0.6203, 0.9953, 0.6226, 0.9976, 0.6176, 1.0, 0.6203, 0.9953, 0.6176, 1.0, 0.6101, 1.0, 0.6203, 0.9953, 0.6101, 0.75, 0.6176, 0.75, 0.6203, 0.7547, 0.6176, 0.75, 0.6226, 0.7524, 0.6203, 0.7547, 0.6226, 0.7524, 0.6207, 0.7543, 0.6203, 0.7547, 0.375, 0.7638, 0.3774, 0.7524, 0.3797, 0.7547, 0.3774, 0.7524, 0.3765, 0.7515, 0.3797, 0.7547, 0.3765, 0.7515, 0.3768, 0.7518, 0.3797, 0.7547, 0.1388, 0.5, 0.1388, 0.75, 0.1319, 0.75, 0.1319, 0.5, 0.1319, 0.5, 0.1319, 0.75, 0.125, 0.75, 0.125, 0.5, 0.375, 0.25, 0.375, 0.0, 0.3899, 0.0, 0.3899, 0.25, 0.6101, 0.25, 0.6101, 0.0, 0.6176, 0.0, 0.6176, 0.25, 0.6176, 0.25, 0.6176, 0.0, 0.625, 0.0, 0.625, 0.25, 0.875, 0.5, 0.875, 0.75, 0.8612, 0.75, 0.8612, 0.5, 0.6388, 0.5, 0.6388, 0.75, 0.6319, 0.75, 0.6319, 0.5, 0.6319, 0.5, 0.6319, 0.75, 0.6176, 0.75, 0.6176, 0.5, 0.6176, 0.5, 0.6176, 0.75, 0.6101, 0.75, 0.6101, 0.5, 0.3899, 0.5, 0.3899, 0.75, 0.3824, 0.75, 0.3824, 0.5, 0.3824, 0.5, 0.3824, 0.75, 0.3681, 0.75, 0.3681, 0.5, 0.3681, 0.5, 0.3681, 0.75, 0.3612, 0.75, 0.3612, 0.5, 0.375, 0.2638, 0.377, 0.2569, 0.3824, 0.2519, 0.3899, 0.25, 0.6101, 0.25, 0.6176, 0.2519, 0.623, 0.2569, 0.625, 0.2638, 0.625, 0.4862, 0.623, 0.4931, 0.6176, 0.4981, 0.6101, 0.5, 0.3899, 0.5, 0.3824, 0.4981, 0.377, 0.4931, 0.375, 0.4862])
me_cube_002.materials.append(mat_material_001)
me_cube_002.materials.append(mat_material_002)
me_cube_002.update()
me_cube_004 = bpy.data.meshes.new('Cube.004')
me_cube_004.from_pydata([(-1.0, -1.0, -1.235), (-1.0, -1.0, 1.0), (-1.0, 1.0, -1.235), (-1.0, 1.0, 1.0), (1.0, -1.0, -1.235), (1.0, -1.0, 1.0), (1.0, 1.0, -1.235), (1.0, 1.0, 1.0), (-1.0, -1.0, -0.5956), (-1.0, -1.0, -0.3603), (-1.0, -1.0, -0.125), (-1.0, -1.0, 0.1102), (-1.0, -1.0, 0.3455), (-1.0, -1.0, 0.5808), (-1.0, -1.0, 0.8161), (1.0, -1.0, 0.478), (1.0, -1.0, 0.2427), (1.0, -1.0, 0.007403), (1.0, -1.0, -0.2279), (1.0, -1.0, -0.4632), (1.0, -1.0, -0.6985), (1.0, -1.0, -0.9306), (-1.0, -1.0, -0.9306)], [], [(0, 22, 8, 9, 10, 11, 12, 13, 14, 1, 3, 2), (2, 3, 7, 6), (6, 7, 5, 15, 16, 17, 18, 19, 20, 21, 4), (8, 22, 21), (2, 6, 4, 0), (7, 3, 1, 5), (19, 10, 9, 20), (18, 11, 10, 19), (17, 12, 11, 18), (16, 13, 12, 17), (15, 14, 13, 16), (15, 5, 1, 14), (20, 9, 8, 21), (21, 22, 0, 4)])
me_cube_004.polygons.foreach_set('material_index', [0, 0, 0, 0, 0, 0, 0, 1, 0, 1, 0, 1, 1, 1])
_uv = me_cube_004.uv_layers.new(name='UVMap')
_uv.uv.foreach_set('vector', [0.375, 0.0, 0.3897, 0.0, 0.4044, 0.0, 0.4338, 0.0, 0.4632, 0.0, 0.4926, 0.0, 0.5221, 0.0, 0.5515, 0.0, 0.5809, 0.0, 0.625, 0.0, 0.625, 0.25, 0.375, 0.25, 0.375, 0.25, 0.625, 0.25, 0.625, 0.5, 0.375, 0.5, 0.375, 0.5, 0.625, 0.5, 0.625, 0.75, 0.5809, 0.75, 0.5515, 0.75, 0.5221, 0.75, 0.4926, 0.75, 0.4632, 0.75, 0.4338, 0.75, 0.4044, 0.75, 0.375, 0.75, 0.4044, 1.0, 0.3897, 0.0, 0.4044, 0.75, 0.125, 0.5, 0.375, 0.5, 0.375, 0.75, 0.125, 0.75, 0.625, 0.5, 0.875, 0.5, 0.875, 0.75, 0.625, 0.75, 0.4632, 0.75, 0.4632, 1.0, 0.4338, 1.0, 0.4338, 0.75, 0.4926, 0.75, 0.4926, 1.0, 0.4632, 1.0, 0.4632, 0.75, 0.5221, 0.75, 0.5221, 1.0, 0.4926, 1.0, 0.4926, 0.75, 0.5515, 0.75, 0.5515, 1.0, 0.5221, 1.0, 0.5221, 0.75, 0.5809, 0.75, 0.5809, 1.0, 0.5515, 1.0, 0.5515, 0.75, 0.5809, 0.75, 0.625, 0.75, 0.625, 1.0, 0.5809, 1.0, 0.4338, 0.75, 0.4338, 1.0, 0.4044, 1.0, 0.4044, 0.75, 0.4044, 0.75, 0.3897, 0.0, 0.375, 0.0, 0.375, 0.75])
me_cube_004.materials.append(mat_material)
me_cube_004.materials.append(mat_material_001)
me_cube_004.update()

# ---- objects
ob_cube = bpy.data.objects.new('Cube', me_cube_001)
ob_cube_001 = bpy.data.objects.new('Cube.001', me_cube_002)
ob_cube_002 = bpy.data.objects.new('Cube.002', me_cube_004)

# ---- transforms, parenting, visibility, modifiers, constraints
ob_cube.location = (0.0, 0.0, 0.0)
ob_cube.scale = (0.0665, 0.0665, -2.34)
ob_cube_001.location = (0.0, 0.0, 3.039)
ob_cube_001.scale = (0.3766, 0.1199, 0.7361)
ob_cube_002.location = (0.0, -0.06675, 0.3056)
ob_cube_002.scale = (0.09452, 0.01611, 1.183)

# ---- collection membership
col_collection.objects.link(ob_cube)
col_collection.objects.link(ob_cube_001)
col_collection.objects.link(ob_cube_002)

# ---- scene / render settings (as saved in the file)
scene.frame_start = 1; scene.frame_end = 250; scene.frame_set(1)
scene.render.engine = 'BLENDER_EEVEE_NEXT'
scene.cycles.sampling_pattern = 'TABULATED_SOBOL'
scene.cycles.use_light_tree = False
scene.view_settings.view_transform = 'Filmic'
bpy.context.view_layer.update()

# ---- added for rendering (the .blend has no active camera and no usable light): camera, sun
cam_auto = bpy.data.cameras.new('AutoCamera')
cam_auto.lens = 50.0
cam_auto.sensor_width = 36.0
cam_auto.clip_end = 1000.0
ob_auto_camera = bpy.data.objects.new('AutoCamera', cam_auto)
scene.collection.objects.link(ob_auto_camera)
ob_auto_camera.location = (5.77836, -7.21732, 5.35704)
ob_auto_camera.rotation_euler = (1.09748, -7.21219e-08, 0.694738)
scene.camera = ob_auto_camera
light_auto_sun = bpy.data.lights.new('AutoSun', 'SUN')
light_auto_sun.energy = 3.0
light_auto_sun.angle = 0.0523599
ob_auto_sun = bpy.data.objects.new('AutoSun', light_auto_sun)
scene.collection.objects.link(ob_auto_sun)
ob_auto_sun.rotation_euler = (0.872665, 0.174533, 0.523599)
bpy.context.view_layer.update()
